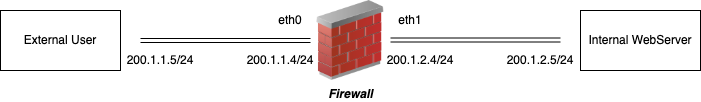

The diagram above was exported from draw.io. Its source (the exported page's mxGraphModel, read from the mxfile embedded in the PNG):
<mxGraphModel dx="946" dy="663" grid="1" gridSize="10" guides="1" tooltips="1" connect="1" arrows="1" fold="1" page="1" pageScale="1" pageWidth="827" pageHeight="1169" math="0" shadow="0">
  <root>
    <mxCell id="0" />
    <mxCell id="1" parent="0" />
    <mxCell id="6A8Bu-KbXCFcGsLKT4Gd-1" value="&lt;i&gt;&lt;b&gt;Firewall&lt;/b&gt;&lt;/i&gt;" style="image;html=1;image=img/lib/clip_art/networking/Firewall_02_128x128.png" vertex="1" parent="1">
      <mxGeometry x="390" y="240" width="80" height="80" as="geometry" />
    </mxCell>
    <mxCell id="6A8Bu-KbXCFcGsLKT4Gd-2" value="External User" style="rounded=0;whiteSpace=wrap;html=1;" vertex="1" parent="1">
      <mxGeometry x="80" y="250" width="120" height="60" as="geometry" />
    </mxCell>
    <mxCell id="6A8Bu-KbXCFcGsLKT4Gd-3" value="Internal WebServer" style="rounded=0;whiteSpace=wrap;html=1;" vertex="1" parent="1">
      <mxGeometry x="660" y="250" width="120" height="60" as="geometry" />
    </mxCell>
    <mxCell id="6A8Bu-KbXCFcGsLKT4Gd-4" value="" style="shape=link;html=1;" edge="1" parent="1" target="6A8Bu-KbXCFcGsLKT4Gd-1">
      <mxGeometry width="100" relative="1" as="geometry">
        <mxPoint x="220" y="280" as="sourcePoint" />
        <mxPoint x="460" y="340" as="targetPoint" />
      </mxGeometry>
    </mxCell>
    <mxCell id="6A8Bu-KbXCFcGsLKT4Gd-5" value="eth0" style="text;html=1;strokeColor=none;fillColor=none;align=center;verticalAlign=middle;whiteSpace=wrap;rounded=0;" vertex="1" parent="1">
      <mxGeometry x="350" y="250" width="40" height="20" as="geometry" />
    </mxCell>
    <mxCell id="6A8Bu-KbXCFcGsLKT4Gd-7" value="200.1.1.4/24" style="text;html=1;strokeColor=none;fillColor=none;align=center;verticalAlign=middle;whiteSpace=wrap;rounded=0;" vertex="1" parent="1">
      <mxGeometry x="340" y="290" width="40" height="20" as="geometry" />
    </mxCell>
    <mxCell id="6A8Bu-KbXCFcGsLKT4Gd-8" value="200.1.1.5/24" style="text;html=1;strokeColor=none;fillColor=none;align=center;verticalAlign=middle;whiteSpace=wrap;rounded=0;" vertex="1" parent="1">
      <mxGeometry x="220" y="290" width="40" height="20" as="geometry" />
    </mxCell>
    <mxCell id="6A8Bu-KbXCFcGsLKT4Gd-9" value="" style="shape=link;html=1;" edge="1" parent="1">
      <mxGeometry width="100" relative="1" as="geometry">
        <mxPoint x="470" y="279.5" as="sourcePoint" />
        <mxPoint x="640" y="279.5" as="targetPoint" />
      </mxGeometry>
    </mxCell>
    <mxCell id="6A8Bu-KbXCFcGsLKT4Gd-10" value="eth1" style="text;html=1;strokeColor=none;fillColor=none;align=center;verticalAlign=middle;whiteSpace=wrap;rounded=0;" vertex="1" parent="1">
      <mxGeometry x="470" y="250" width="40" height="20" as="geometry" />
    </mxCell>
    <mxCell id="6A8Bu-KbXCFcGsLKT4Gd-11" value="200.1.2.4/24" style="text;html=1;strokeColor=none;fillColor=none;align=center;verticalAlign=middle;whiteSpace=wrap;rounded=0;" vertex="1" parent="1">
      <mxGeometry x="480" y="290" width="40" height="20" as="geometry" />
    </mxCell>
    <mxCell id="6A8Bu-KbXCFcGsLKT4Gd-12" value="200.1.2.5/24" style="text;html=1;strokeColor=none;fillColor=none;align=center;verticalAlign=middle;whiteSpace=wrap;rounded=0;" vertex="1" parent="1">
      <mxGeometry x="600" y="290" width="40" height="20" as="geometry" />
    </mxCell>
  </root>
</mxGraphModel>